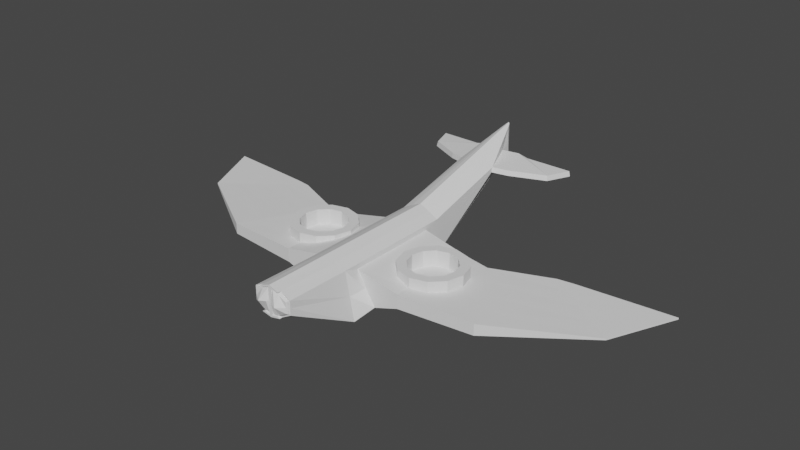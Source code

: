 # Source: spaceship2.blend  (saved by Blender 3.4.6; exported with 4.5.12 LTS)
import bpy
from mathutils import Matrix  # noqa: F401  (used for matrix-valued properties, if any)

bpy.ops.wm.read_factory_settings(use_empty=True)
scene = bpy.context.scene
scene.name = 'Scene'

# ---- collections
col_spaceshepe = bpy.data.collections.new('SpaceShepe'); scene.collection.children.link(col_spaceshepe)
col_collection_2 = bpy.data.collections.new('Collection 2'); scene.collection.children.link(col_collection_2)

# ---- world
world_world = bpy.data.worlds.new('World'); scene.world = world_world
world_world.use_nodes = True; world_world.node_tree.nodes.clear()
_N = world_world.node_tree.nodes; _L = world_world.node_tree.links
n0 = _N.new('ShaderNodeOutputWorld'); n0.name = 'World Output'; n0.location = (300, 300)
n1 = _N.new('ShaderNodeBackground'); n1.name = 'Background'; n1.location = (10, 300)
n1.inputs[0].default_value = (0.05088, 0.05088, 0.05088, 1.0)
_L.new(n1.outputs[0], n0.inputs[0])
n0.is_active_output = True
world_world.color = (0.05088, 0.05088, 0.05088)
world_world.use_sun_shadow = False
world_world.sun_shadow_jitter_overblur = 0.0

# ---- meshes
me_cube_001 = bpy.data.meshes.new('Cube.001')
me_cube_001.from_pydata([(0.5541, -1.0, 0.6095), (0.5541, -1.0, 0.9813), (1.178, 1.48, -0.1262), (0.6025, 1.48, 0.8247), (0.0, 1.0, -0.5274), (0.0, 1.0, 1.282), (0.0, -1.0, 0.3493), (0.0, -1.0, 1.282), (0.0, 4.827, 1.282), (0.6025, 4.348, 0.8259), (1.178, 4.348, -0.1273), (0.0, 4.827, -0.1934), (0.0, 9.105, 2.439), (0.1333, 8.639, 1.707), (0.1372, 8.628, 1.642), (0.0, 9.105, 1.537), (0.6025, 1.0, 0.9742), (0.8909, 1.0, -0.4475), (0.5685, 7.504, 1.652), (0.5655, 7.462, 1.501), (1.949, 1.48, 0.561), (1.949, 1.48, 0.1376), (1.949, 4.348, 0.5089), (1.949, 4.348, 0.1897), (4.242, 1.662, 0.5153), (4.242, 1.662, 0.1832), (2.843, 4.165, 0.5123), (2.843, 4.165, 0.1862), (6.956, 3.366, 0.3731), (6.956, 3.366, 0.3254), (4.555, 4.936, 0.4571), (4.555, 4.936, 0.2414), (7.859, 5.354, 0.3731), (7.859, 5.354, 0.3254), (5.01, 5.026, 0.4413), (5.01, 5.026, 0.2572), (0.3012, 1.0, 1.147), (0.3012, 1.0, -0.5274), (0.3012, 4.827, 1.149), (0.3012, 4.827, -0.1924), (0.04142, 9.072, 2.408), (0.04142, 9.083, 1.535), (0.6025, 4.827, 0.9777), (0.6025, 4.827, -0.1914), (0.1009, 8.999, 1.532), (0.1009, 8.921, 2.333), (1.034, 7.682, 1.61), (1.031, 7.64, 1.459), (0.603, 8.806, 1.599), (0.599, 8.818, 1.665), (2.023, 8.222, 1.549), (2.048, 8.188, 1.397), (0.958, 8.784, 1.538), (0.9475, 8.79, 1.604), (2.302, 8.979, 1.51), (2.342, 8.966, 1.358), (1.106, 8.84, 1.499), (1.094, 8.839, 1.565), (0.6025, -1.0, 1.011), (0.6025, -1.0, 0.5811), (0.3012, -1.0, 0.4126), (0.3012, -1.0, 1.166), (0.04839, -1.0, 0.4089), (0.04839, -1.0, 1.212), (0.08476, -1.069, 1.158), (0.04839, -1.032, 1.212), (0.04839, -1.032, 0.4089), (0.08476, -1.069, 0.4556), (0.2816, -1.069, 1.082), (0.2814, -1.032, 1.122), (0.2839, -1.069, 0.4976), (0.284, -1.032, 0.4585), (0.5541, -1.032, 0.9813), (0.5177, -1.069, 0.9601), (0.5177, -1.069, 0.6284), (0.5541, -1.032, 0.6095), (0.3012, -1.098, 1.166), (0.0, -1.098, 1.282), (0.04839, -1.098, 1.212), (0.04839, -1.098, 0.4089), (0.0, -1.098, 0.3493), (0.3012, -1.098, 0.4126), (0.3012, -1.0, 1.166), (0.2334, -1.0, 1.14), (0.2814, -1.032, 1.122), (0.4633, -1.0, 1.028), (0.2334, -1.098, 1.14), (0.3012, -1.098, 1.166), (0.2184, -1.0, 0.4446), (0.3012, -1.0, 0.4126), (0.3426, -1.0, 0.4912), (0.284, -1.032, 0.4585), (0.3012, -1.098, 0.4126), (0.2184, -1.098, 0.4446), (0.7467, 1.0, 0.2633), (0.6025, -1.0, 0.796), (0.04839, -1.0, 0.8102), (0.6025, 4.827, 0.3931), (0.1009, 8.96, 1.932), (0.0, 9.105, 1.988), (0.89, 1.48, 0.3493), (0.89, 4.348, 0.3493), (1.949, 1.48, 0.3493), (1.949, 4.348, 0.3493), (4.242, 1.662, 0.3493), (2.843, 4.165, 0.3493), (6.956, 3.366, 0.3493), (4.555, 4.936, 0.3493), (7.859, 5.354, 0.3493), (5.01, 5.026, 0.3493), (0.04142, 9.078, 1.971), (0.567, 7.483, 1.577), (0.1353, 8.634, 1.674), (1.033, 7.661, 1.534), (0.601, 8.812, 1.632), (2.036, 8.205, 1.473), (0.9528, 8.787, 1.571), (2.322, 8.972, 1.434), (1.1, 8.839, 1.532), (0.5541, -1.0, 0.7954), (0.04839, -1.121, 0.8102), (0.08476, -1.163, 0.8066), (0.5177, -1.069, 0.7943), (0.5541, -1.032, 0.7954), (0.2827, -1.244, 0.7896), (0.04839, -1.098, 0.8102), (0.0, -1.098, 0.8157), (1.954, 3.94, 0.5162), (1.454, 3.806, 0.6352), (1.088, 3.44, 0.728), (0.9542, 2.94, 0.7564), (1.088, 2.44, 0.7299), (1.454, 2.074, 0.6581), (1.954, 1.94, 0.5525), (2.454, 2.074, 0.5409), (2.82, 2.44, 0.5275), (2.954, 2.94, 0.5159), (2.82, 3.44, 0.5115), (2.454, 3.806, 0.5104), (1.954, 3.654, 0.3742), (1.597, 3.558, 0.3742), (1.336, 3.297, 0.3742), (1.24, 2.94, 0.3742), (1.336, 2.583, 0.3742), (1.597, 2.321, 0.3742), (1.954, 2.226, 0.3742), (2.311, 2.321, 0.3742), (2.572, 2.583, 0.3742), (2.668, 2.94, 0.3742), (2.572, 3.297, 0.3742), (2.311, 3.558, 0.3742), (0.0, 1.957, -0.4439), (0.0, 2.914, -0.3604), (0.0, 3.871, -0.2769), (0.8188, 1.957, -0.3835), (0.7467, 2.914, -0.3195), (0.6746, 3.871, -0.2555), (1.178, 2.197, -0.1265), (1.178, 2.914, -0.1268), (1.178, 3.631, -0.127), (1.949, 2.197, 0.1506), (1.949, 2.914, 0.1636), (1.949, 3.631, 0.1766), (3.892, 2.288, 0.5146), (3.542, 2.914, 0.5138), (3.193, 3.539, 0.5131), (3.892, 2.288, 0.184), (3.542, 2.914, 0.1847), (3.193, 3.539, 0.1855), (6.355, 3.759, 0.3941), (5.755, 4.151, 0.4151), (5.155, 4.543, 0.4361), (6.355, 3.759, 0.3044), (5.755, 4.151, 0.2834), (5.155, 4.543, 0.2624), (7.147, 5.272, 0.3902), (6.435, 5.19, 0.4072), (5.723, 5.108, 0.4243), (7.147, 5.272, 0.3084), (6.435, 5.19, 0.2913), (5.723, 5.108, 0.2743), (0.3012, 1.957, -0.4437), (0.3012, 2.914, -0.3599), (0.3012, 3.871, -0.2762), (7.147, 5.272, 0.3493), (6.435, 5.19, 0.3493), (5.723, 5.108, 0.3493), (0.6025, 1.957, 0.9751), (0.6025, 2.914, 0.9759), (0.6025, 3.871, 0.9768), (0.0, 3.871, 1.282), (0.0, 2.914, 1.282), (0.0, 1.957, 1.282), (0.6025, 2.197, 0.825), (0.6025, 2.914, 0.8253), (0.6025, 3.631, 0.8256), (0.3012, 1.957, 1.148), (0.3012, 2.914, 1.148), (0.3012, 3.871, 1.149), (1.459, 3.806, 0.8615), (1.959, 3.94, 0.8615), (1.093, 3.44, 0.8615), (0.959, 2.94, 0.8615), (1.093, 2.44, 0.8615), (1.459, 2.074, 0.8615), (1.959, 1.94, 0.8615), (2.459, 2.074, 0.8615), (2.825, 2.44, 0.8615), (2.959, 2.94, 0.8615), (2.825, 3.44, 0.8615), (2.459, 3.806, 0.8615), (1.602, 3.558, 0.8615), (1.959, 3.654, 0.8615), (1.341, 3.297, 0.8615), (1.245, 2.94, 0.8615), (1.341, 2.583, 0.8615), (1.602, 2.322, 0.8615), (1.959, 2.226, 0.8615), (2.316, 2.322, 0.8615), (2.577, 2.583, 0.8615), (2.673, 2.94, 0.8615), (2.577, 3.297, 0.8615), (2.316, 3.558, 0.8615)], [], [(198, 189, 42, 38), (94, 16, 58, 95), (37, 17, 59, 60), (119, 1, 72, 123), (36, 5, 7, 61), (13, 18, 46, 49), (100, 2, 21, 102), (183, 153, 11, 39), (110, 40, 45, 98), (39, 11, 15, 41), (38, 42, 45, 40), (100, 3, 16, 94), (101, 10, 43, 97), (195, 9, 42, 189), (157, 2, 17, 154), (162, 23, 27, 168), (159, 10, 23, 162), (101, 9, 22, 103), (163, 24, 28, 169), (103, 22, 26, 105), (102, 21, 25, 104), (174, 31, 35, 180), (104, 25, 29, 106), (168, 27, 31, 174), (105, 26, 30, 107), (186, 180, 35, 109), (107, 30, 34, 109), (169, 28, 32, 175), (106, 29, 33, 108), (8, 38, 40, 12), (43, 39, 41, 44), (99, 12, 40, 110), (156, 183, 39, 43), (16, 36, 61, 58), (122, 73, 68, 124), (4, 37, 60, 6), (190, 198, 38, 8), (111, 18, 42, 97), (14, 19, 43, 44), (112, 14, 44, 98), (18, 13, 45, 42), (114, 49, 53, 116), (19, 14, 48, 47), (112, 13, 49, 114), (111, 19, 47, 113), (53, 50, 54, 57), (113, 47, 51, 115), (49, 46, 50, 53), (47, 48, 52, 51), (117, 55, 56, 118), (51, 52, 56, 55), (116, 53, 57, 118), (115, 51, 55, 117), (119, 0, 59, 95), (62, 88, 91, 71, 66), (0, 90, 89, 60, 59), (92, 93, 79, 80, 81), (1, 85, 84, 69, 72), (78, 86, 87, 76, 77), (82, 85, 1, 58, 61), (88, 62, 79, 93), (84, 83, 63, 65, 69), (124, 68, 64, 121), (60, 89, 92, 81), (120, 66, 67, 121), (122, 74, 75, 123), (71, 75, 74, 70), (69, 65, 64, 68), (66, 71, 70, 67), (72, 69, 68, 73), (96, 62, 66, 120), (125, 78, 77, 126), (61, 7, 77, 76), (82, 61, 76, 87), (6, 60, 81, 80), (96, 63, 78, 125), (82, 83, 84, 85), (86, 83, 82, 87), (63, 83, 86, 78), (88, 89, 90, 91), (88, 93, 92, 89), (91, 90, 0, 75, 71), (62, 96, 125, 79), (79, 125, 126, 80), (63, 96, 120, 65), (73, 122, 123, 72), (65, 120, 121, 64), (70, 124, 121, 67), (1, 119, 95, 58), (50, 115, 117, 54), (52, 116, 118, 56), (54, 117, 118, 57), (46, 113, 115, 50), (18, 111, 113, 46), (14, 112, 114, 48), (48, 114, 116, 52), (13, 112, 98, 45), (19, 111, 97, 43), (74, 122, 124, 70), (15, 99, 110, 41), (28, 106, 108, 32), (31, 107, 109, 35), (177, 186, 109, 34), (27, 105, 107, 31), (24, 104, 106, 28), (20, 102, 104, 24), (23, 103, 105, 27), (10, 101, 103, 23), (9, 101, 97, 42), (2, 100, 94, 17), (41, 110, 98, 44), (3, 100, 102, 20), (0, 119, 123, 75), (17, 94, 95, 59), (147, 148, 220, 219), (133, 132, 204, 205), (139, 140, 211, 212), (146, 147, 219, 218), (132, 131, 203, 204), (127, 138, 210, 200), (145, 146, 218, 217), (131, 130, 202, 203), (138, 137, 209, 210), (144, 145, 217, 216), (130, 129, 201, 202), (137, 136, 208, 209), (32, 108, 184, 175), (175, 184, 185, 176), (176, 185, 186, 177), (17, 37, 181, 154), (154, 181, 182, 155), (155, 182, 183, 156), (30, 171, 177, 34), (171, 170, 176, 177), (170, 169, 175, 176), (108, 33, 178, 184), (184, 178, 179, 185), (185, 179, 180, 186), (25, 166, 172, 29), (166, 167, 173, 172), (167, 168, 174, 173), (29, 172, 178, 33), (172, 173, 179, 178), (173, 174, 180, 179), (26, 165, 171, 30), (165, 164, 170, 171), (164, 163, 169, 170), (2, 157, 160, 21), (157, 158, 161, 160), (158, 159, 162, 161), (21, 160, 166, 25), (160, 161, 167, 166), (161, 162, 168, 167), (10, 159, 156, 43), (159, 158, 155, 156), (158, 157, 154, 155), (37, 4, 151, 181), (181, 151, 152, 182), (182, 152, 153, 183), (5, 36, 196, 192), (192, 196, 197, 191), (191, 197, 198, 190), (3, 193, 187, 16), (193, 194, 188, 187), (194, 195, 189, 188), (36, 16, 187, 196), (196, 187, 188, 197), (197, 188, 189, 198), (26, 22, 127, 138), (165, 26, 138, 137), (137, 165, 164, 136), (136, 164, 163, 135), (135, 163, 24, 134), (20, 24, 134, 133), (3, 20, 133, 132), (131, 132, 3, 193), (130, 131, 193, 194), (129, 130, 194, 195), (9, 195, 129, 128), (22, 9, 128, 127), (206, 205, 217, 218), (203, 202, 214, 215), (210, 209, 221, 222), (199, 200, 212, 211), (207, 206, 218, 219), (204, 203, 215, 216), (200, 210, 222, 212), (201, 199, 211, 213), (208, 207, 219, 220), (205, 204, 216, 217), (202, 201, 213, 214), (209, 208, 220, 221), (140, 141, 213, 211), (134, 133, 205, 206), (148, 149, 221, 220), (141, 142, 214, 213), (135, 134, 206, 207), (149, 150, 222, 221), (128, 127, 200, 199), (142, 143, 215, 214), (136, 135, 207, 208), (150, 139, 212, 222), (129, 128, 199, 201), (143, 144, 216, 215), (140, 139, 150, 149, 148, 147, 146, 145, 144, 143, 142, 141)])
_uv = me_cube_001.uv_layers.new(name='UVMap')
_uv.uv.foreach_set('vector', [0.6875, 0.5, 0.625, 0.5, 0.625, 0.5, 0.6875, 0.5, 0.5, 0.5, 0.625, 0.5, 0.625, 0.75, 0.5, 0.75, 0.3125, 0.5, 0.375, 0.5, 0.375, 0.75, 0.3125, 0.75, 0.5001, 0.76, 0.5999, 0.76, 0.5999, 0.76, 0.5001, 0.76, 0.6875, 0.5, 0.75, 0.5, 0.75, 0.75, 0.6875, 0.75, 0.5336, 0.5, 0.5563, 0.5, 0.5563, 0.5, 0.5336, 0.5, 0.5, 0.5, 0.435, 0.5, 0.435, 0.5, 0.5, 0.5, 0.3125, 0.5, 0.25, 0.5, 0.25, 0.5, 0.3125, 0.5, 0.5, 0.4375, 0.625, 0.4375, 0.625, 0.5, 0.5, 0.5, 0.3125, 0.5, 0.25, 0.5, 0.25, 0.5, 0.3125, 0.5, 0.6875, 0.5, 0.625, 0.5, 0.625, 0.5, 0.6875, 0.5, 0.5, 0.5, 0.565, 0.5, 0.625, 0.5, 0.5, 0.5, 0.5, 0.5, 0.435, 0.5, 0.375, 0.5, 0.5, 0.5, 0.565, 0.5, 0.565, 0.5, 0.625, 0.5, 0.625, 0.5, 0.435, 0.5, 0.435, 0.5, 0.375, 0.5, 0.375, 0.5, 0.435, 0.5, 0.435, 0.5, 0.435, 0.5, 0.435, 0.5, 0.435, 0.5, 0.435, 0.5, 0.435, 0.5, 0.435, 0.5, 0.5, 0.5, 0.565, 0.5, 0.565, 0.5, 0.5, 0.5, 0.565, 0.5, 0.565, 0.5, 0.565, 0.5, 0.565, 0.5, 0.5, 0.5, 0.565, 0.5, 0.565, 0.5, 0.5, 0.5, 0.5, 0.5, 0.435, 0.5, 0.435, 0.5, 0.5, 0.5, 0.435, 0.5, 0.435, 0.5, 0.435, 0.5, 0.435, 0.5, 0.5, 0.5, 0.435, 0.5, 0.435, 0.5, 0.5, 0.5, 0.435, 0.5, 0.435, 0.5, 0.435, 0.5, 0.435, 0.5, 0.5, 0.5, 0.565, 0.5, 0.565, 0.5, 0.5, 0.5, 0.5, 0.5, 0.435, 0.5, 0.435, 0.5, 0.5, 0.5, 0.5, 0.5, 0.565, 0.5, 0.565, 0.5, 0.5, 0.5, 0.565, 0.5, 0.565, 0.5, 0.565, 0.5, 0.565, 0.5, 0.5, 0.5, 0.435, 0.5, 0.435, 0.5, 0.5, 0.5, 0.75, 0.5, 0.6875, 0.5, 0.6875, 0.5, 0.75, 0.5, 0.375, 0.5, 0.3125, 0.5, 0.3125, 0.5, 0.375, 0.5, 0.5, 0.375, 0.625, 0.375, 0.625, 0.4375, 0.5, 0.4375, 0.375, 0.5, 0.3125, 0.5, 0.3125, 0.5, 0.375, 0.5, 0.625, 0.5, 0.6875, 0.5, 0.6875, 0.75, 0.625, 0.75, 0.4998, 0.7676, 0.5836, 0.7676, 0.5953, 0.8166, 0.4995, 0.8163, 0.25, 0.5, 0.3125, 0.5, 0.3125, 0.75, 0.25, 0.75, 0.75, 0.5, 0.6875, 0.5, 0.6875, 0.5, 0.75, 0.5, 0.5002, 0.5, 0.5563, 0.5, 0.625, 0.5, 0.5, 0.5, 0.4668, 0.5, 0.4442, 0.5, 0.375, 0.5, 0.375, 0.5, 0.5002, 0.5, 0.4668, 0.5, 0.375, 0.5, 0.5, 0.5, 0.5563, 0.5, 0.5336, 0.5, 0.625, 0.5, 0.625, 0.5, 0.5002, 0.5, 0.5336, 0.5, 0.5336, 0.5, 0.5002, 0.5, 0.4442, 0.5, 0.4668, 0.5, 0.4668, 0.5, 0.4442, 0.5, 0.5002, 0.5, 0.5336, 0.5, 0.5336, 0.5, 0.5002, 0.5, 0.5002, 0.5, 0.4442, 0.5, 0.4442, 0.5, 0.5002, 0.5, 0.5336, 0.5, 0.5563, 0.5, 0.5563, 0.5, 0.5336, 0.5, 0.5002, 0.5, 0.4442, 0.5, 0.4442, 0.5, 0.5002, 0.5, 0.5336, 0.5, 0.5563, 0.5, 0.5563, 0.5, 0.5336, 0.5, 0.4442, 0.5, 0.4668, 0.5, 0.4668, 0.5, 0.4442, 0.5, 0.5002, 0.5, 0.4442, 0.5, 0.4668, 0.5, 0.5002, 0.5, 0.4442, 0.5, 0.4668, 0.5, 0.4668, 0.5, 0.4442, 0.5, 0.5002, 0.5, 0.5336, 0.5, 0.5336, 0.5, 0.5002, 0.5, 0.5002, 0.5, 0.4442, 0.5, 0.4442, 0.5, 0.5002, 0.5, 0.5001, 0.76, 0.4003, 0.76, 0.375, 0.75, 0.5, 0.75, 0.389, 0.865, 0.3903, 0.8297, 0.3908, 0.8161, 0.3908, 0.8161, 0.389, 0.865, 0.4003, 0.76, 0.3929, 0.8039, 0.375, 0.8125, 0.375, 0.8125, 0.375, 0.75, 0.375, 0.8125, 0.3903, 0.8297, 0.389, 0.865, 0.375, 0.875, 0.375, 0.8125, 0.5999, 0.76, 0.6028, 0.7789, 0.6084, 0.8166, 0.6084, 0.8166, 0.5999, 0.76, 0.6105, 0.865, 0.6088, 0.8266, 0.625, 0.8125, 0.625, 0.8125, 0.625, 0.875, 0.625, 0.8125, 0.6028, 0.7789, 0.5999, 0.76, 0.625, 0.75, 0.625, 0.8125, 0.3903, 0.8297, 0.389, 0.865, 0.389, 0.865, 0.3903, 0.8297, 0.6084, 0.8166, 0.6088, 0.8266, 0.6105, 0.865, 0.6105, 0.865, 0.6084, 0.8166, 0.4995, 0.8163, 0.5953, 0.8166, 0.5988, 0.8574, 0.4997, 0.8574, 0.375, 0.8125, 0.375, 0.8125, 0.375, 0.8125, 0.375, 0.8125, 0.4997, 0.865, 0.389, 0.865, 0.4005, 0.8574, 0.4997, 0.8574, 0.4998, 0.7676, 0.4161, 0.7676, 0.4003, 0.76, 0.5001, 0.76, 0.3908, 0.8161, 0.4003, 0.76, 0.4161, 0.7676, 0.4037, 0.8161, 0.6084, 0.8166, 0.6105, 0.865, 0.5988, 0.8574, 0.5953, 0.8166, 0.389, 0.865, 0.3908, 0.8161, 0.4037, 0.8161, 0.4005, 0.8574, 0.5999, 0.76, 0.6084, 0.8166, 0.5953, 0.8166, 0.5836, 0.7676, 0.4997, 0.865, 0.389, 0.865, 0.389, 0.865, 0.4997, 0.865, 0.4997, 0.865, 0.6105, 0.865, 0.625, 0.875, 0.5, 0.875, 0.6875, 0.75, 0.75, 0.75, 0.75, 0.75, 0.6875, 0.75, 0.625, 0.8125, 0.625, 0.8125, 0.625, 0.8125, 0.625, 0.8125, 0.25, 0.75, 0.3125, 0.75, 0.3125, 0.75, 0.25, 0.75, 0.4997, 0.865, 0.6105, 0.865, 0.6105, 0.865, 0.4997, 0.865, 0.625, 0.8125, 0.6075, 0.8168, 0.6084, 0.8166, 0.6028, 0.7789, 0.6088, 0.8266, 0.6088, 0.8266, 0.625, 0.8125, 0.625, 0.8125, 0.6105, 0.865, 0.6088, 0.8266, 0.6088, 0.8266, 0.6105, 0.865, 0.3903, 0.8297, 0.3909, 0.8146, 0.3929, 0.8039, 0.3908, 0.8161, 0.3903, 0.8297, 0.3903, 0.8297, 0.375, 0.8125, 0.375, 0.8125, 0.3908, 0.8161, 0.3929, 0.8039, 0.4003, 0.76, 0.4003, 0.76, 0.3908, 0.8161, 0.389, 0.865, 0.4997, 0.865, 0.4997, 0.865, 0.389, 0.865, 0.389, 0.865, 0.4997, 0.865, 0.5, 0.875, 0.375, 0.875, 0.6105, 0.865, 0.4997, 0.865, 0.4997, 0.865, 0.6105, 0.865, 0.5836, 0.7676, 0.4998, 0.7676, 0.5001, 0.76, 0.5999, 0.76, 0.6105, 0.865, 0.4997, 0.865, 0.4997, 0.8574, 0.5988, 0.8574, 0.4037, 0.8161, 0.4995, 0.8163, 0.4997, 0.8574, 0.4005, 0.8574, 0.5999, 0.76, 0.5001, 0.76, 0.5, 0.75, 0.625, 0.75, 0.5563, 0.5, 0.5002, 0.5, 0.5002, 0.5, 0.5563, 0.5, 0.4668, 0.5, 0.5002, 0.5, 0.5002, 0.5, 0.4668, 0.5, 0.5563, 0.5, 0.5002, 0.5, 0.5002, 0.5, 0.5336, 0.5, 0.5563, 0.5, 0.5002, 0.5, 0.5002, 0.5, 0.5563, 0.5, 0.5563, 0.5, 0.5002, 0.5, 0.5002, 0.5, 0.5563, 0.5, 0.4668, 0.5, 0.5002, 0.5, 0.5002, 0.5, 0.4668, 0.5, 0.4668, 0.5, 0.5002, 0.5, 0.5002, 0.5, 0.4668, 0.5, 0.5336, 0.5, 0.5002, 0.5, 0.5, 0.5, 0.625, 0.5, 0.4442, 0.5, 0.5002, 0.5, 0.5, 0.5, 0.375, 0.5, 0.4161, 0.7676, 0.4998, 0.7676, 0.4995, 0.8163, 0.4037, 0.8161, 0.375, 0.375, 0.5, 0.375, 0.5, 0.4375, 0.375, 0.4375, 0.565, 0.5, 0.5, 0.5, 0.5, 0.5, 0.565, 0.5, 0.435, 0.5, 0.5, 0.5, 0.5, 0.5, 0.435, 0.5, 0.565, 0.5, 0.5, 0.5, 0.5, 0.5, 0.565, 0.5, 0.435, 0.5, 0.5, 0.5, 0.5, 0.5, 0.435, 0.5, 0.565, 0.5, 0.5, 0.5, 0.5, 0.5, 0.565, 0.5, 0.565, 0.5, 0.5, 0.5, 0.5, 0.5, 0.565, 0.5, 0.435, 0.5, 0.5, 0.5, 0.5, 0.5, 0.435, 0.5, 0.435, 0.5, 0.5, 0.5, 0.5, 0.5, 0.435, 0.5, 0.565, 0.5, 0.5, 0.5, 0.5, 0.5, 0.625, 0.5, 0.435, 0.5, 0.5, 0.5, 0.5, 0.5, 0.375, 0.5, 0.375, 0.4375, 0.5, 0.4375, 0.5, 0.5, 0.375, 0.5, 0.565, 0.5, 0.5, 0.5, 0.5, 0.5, 0.565, 0.5, 0.4003, 0.76, 0.5001, 0.76, 0.5001, 0.76, 0.4003, 0.76, 0.375, 0.5, 0.5, 0.5, 0.5, 0.75, 0.375, 0.75, 0.0, 0.0, 0.0, 0.0, 0.0, 0.0, 0.0, 0.0, 0.0, 0.0, 0.0, 0.0, 0.0, 0.0, 0.0, 0.0, 0.0, 0.0, 0.0, 0.0, 0.0, 0.0, 0.0, 0.0, 0.0, 0.0, 0.0, 0.0, 0.0, 0.0, 0.0, 0.0, 0.0, 0.0, 0.0, 0.0, 0.0, 0.0, 0.0, 0.0, 0.0, 0.0, 0.0, 0.0, 0.0, 0.0, 0.0, 0.0, 0.0, 0.0, 0.0, 0.0, 0.0, 0.0, 0.0, 0.0, 0.0, 0.0, 0.0, 0.0, 0.0, 0.0, 0.0, 0.0, 0.0, 0.0, 0.0, 0.0, 0.0, 0.0, 0.0, 0.0, 0.0, 0.0, 0.0, 0.0, 0.0, 0.0, 0.0, 0.0, 0.0, 0.0, 0.0, 0.0, 0.0, 0.0, 0.0, 0.0, 0.0, 0.0, 0.0, 0.0, 0.0, 0.0, 0.0, 0.0, 0.565, 0.5, 0.5, 0.5, 0.5, 0.5, 0.565, 0.5, 0.565, 0.5, 0.5, 0.5, 0.5, 0.5, 0.565, 0.5, 0.565, 0.5, 0.5, 0.5, 0.5, 0.5, 0.565, 0.5, 0.375, 0.5, 0.3125, 0.5, 0.3125, 0.5, 0.375, 0.5, 0.375, 0.5, 0.3125, 0.5, 0.3125, 0.5, 0.375, 0.5, 0.375, 0.5, 0.3125, 0.5, 0.3125, 0.5, 0.375, 0.5, 0.565, 0.5, 0.565, 0.5, 0.565, 0.5, 0.565, 0.5, 0.565, 0.5, 0.565, 0.5, 0.565, 0.5, 0.565, 0.5, 0.565, 0.5, 0.565, 0.5, 0.565, 0.5, 0.565, 0.5, 0.5, 0.5, 0.435, 0.5, 0.435, 0.5, 0.5, 0.5, 0.5, 0.5, 0.435, 0.5, 0.435, 0.5, 0.5, 0.5, 0.5, 0.5, 0.435, 0.5, 0.435, 0.5, 0.5, 0.5, 0.435, 0.5, 0.435, 0.5, 0.435, 0.5, 0.435, 0.5, 0.435, 0.5, 0.435, 0.5, 0.435, 0.5, 0.435, 0.5, 0.435, 0.5, 0.435, 0.5, 0.435, 0.5, 0.435, 0.5, 0.435, 0.5, 0.435, 0.5, 0.435, 0.5, 0.435, 0.5, 0.435, 0.5, 0.435, 0.5, 0.435, 0.5, 0.435, 0.5, 0.435, 0.5, 0.435, 0.5, 0.435, 0.5, 0.435, 0.5, 0.565, 0.5, 0.565, 0.5, 0.565, 0.5, 0.565, 0.5, 0.565, 0.5, 0.565, 0.5, 0.565, 0.5, 0.565, 0.5, 0.565, 0.5, 0.565, 0.5, 0.565, 0.5, 0.565, 0.5, 0.435, 0.5, 0.435, 0.5, 0.435, 0.5, 0.435, 0.5, 0.435, 0.5, 0.435, 0.5, 0.435, 0.5, 0.435, 0.5, 0.435, 0.5, 0.435, 0.5, 0.435, 0.5, 0.435, 0.5, 0.435, 0.5, 0.435, 0.5, 0.435, 0.5, 0.435, 0.5, 0.435, 0.5, 0.435, 0.5, 0.435, 0.5, 0.435, 0.5, 0.435, 0.5, 0.435, 0.5, 0.435, 0.5, 0.435, 0.5, 0.435, 0.5, 0.435, 0.5, 0.375, 0.5, 0.375, 0.5, 0.435, 0.5, 0.435, 0.5, 0.375, 0.5, 0.375, 0.5, 0.435, 0.5, 0.435, 0.5, 0.375, 0.5, 0.375, 0.5, 0.3125, 0.5, 0.25, 0.5, 0.25, 0.5, 0.3125, 0.5, 0.3125, 0.5, 0.25, 0.5, 0.25, 0.5, 0.3125, 0.5, 0.3125, 0.5, 0.25, 0.5, 0.25, 0.5, 0.3125, 0.5, 0.75, 0.5, 0.6875, 0.5, 0.6875, 0.5, 0.75, 0.5, 0.75, 0.5, 0.6875, 0.5, 0.6875, 0.5, 0.75, 0.5, 0.75, 0.5, 0.6875, 0.5, 0.6875, 0.5, 0.75, 0.5, 0.565, 0.5, 0.565, 0.5, 0.625, 0.5, 0.625, 0.5, 0.565, 0.5, 0.565, 0.5, 0.625, 0.5, 0.625, 0.5, 0.565, 0.5, 0.565, 0.5, 0.625, 0.5, 0.625, 0.5, 0.6875, 0.5, 0.625, 0.5, 0.625, 0.5, 0.6875, 0.5, 0.6875, 0.5, 0.625, 0.5, 0.625, 0.5, 0.6875, 0.5, 0.6875, 0.5, 0.625, 0.5, 0.625, 0.5, 0.6875, 0.5, 0.565, 0.5, 0.565, 0.5, 0.0, 0.0, 0.0, 0.0, 0.565, 0.5, 0.565, 0.5, 0.0, 0.0, 0.0, 0.0, 0.0, 0.0, 0.565, 0.5, 0.565, 0.5, 0.0, 0.0, 0.0, 0.0, 0.565, 0.5, 0.565, 0.5, 0.0, 0.0, 0.0, 0.0, 0.565, 0.5, 0.565, 0.5, 0.0, 0.0, 0.565, 0.5, 0.565, 0.5, 0.0, 0.0, 0.0, 0.0, 0.565, 0.5, 0.565, 0.5, 0.0, 0.0, 0.0, 0.0, 0.0, 0.0, 0.0, 0.0, 0.565, 0.5, 0.565, 0.5, 0.0, 0.0, 0.0, 0.0, 0.565, 0.5, 0.565, 0.5, 0.0, 0.0, 0.0, 0.0, 0.565, 0.5, 0.565, 0.5, 0.565, 0.5, 0.565, 0.5, 0.0, 0.0, 0.0, 0.0, 0.565, 0.5, 0.565, 0.5, 0.0, 0.0, 0.0, 0.0, 0.0, 0.0, 0.0, 0.0, 0.0, 0.0, 0.0, 0.0, 0.0, 0.0, 0.0, 0.0, 0.0, 0.0, 0.0, 0.0, 0.0, 0.0, 0.0, 0.0, 0.0, 0.0, 0.0, 0.0, 0.0, 0.0, 0.0, 0.0, 0.0, 0.0, 0.0, 0.0, 0.0, 0.0, 0.0, 0.0, 0.0, 0.0, 0.0, 0.0, 0.0, 0.0, 0.0, 0.0, 0.0, 0.0, 0.0, 0.0, 0.0, 0.0, 0.0, 0.0, 0.0, 0.0, 0.0, 0.0, 0.0, 0.0, 0.0, 0.0, 0.0, 0.0, 0.0, 0.0, 0.0, 0.0, 0.0, 0.0, 0.0, 0.0, 0.0, 0.0, 0.0, 0.0, 0.0, 0.0, 0.0, 0.0, 0.0, 0.0, 0.0, 0.0, 0.0, 0.0, 0.0, 0.0, 0.0, 0.0, 0.0, 0.0, 0.0, 0.0, 0.0, 0.0, 0.0, 0.0, 0.0, 0.0, 0.0, 0.0, 0.0, 0.0, 0.0, 0.0, 0.0, 0.0, 0.0, 0.0, 0.0, 0.0, 0.0, 0.0, 0.0, 0.0, 0.0, 0.0, 0.0, 0.0, 0.0, 0.0, 0.0, 0.0, 0.0, 0.0, 0.0, 0.0, 0.0, 0.0, 0.0, 0.0, 0.0, 0.0, 0.0, 0.0, 0.0, 0.0, 0.0, 0.0, 0.0, 0.0, 0.0, 0.0, 0.0, 0.0, 0.0, 0.0, 0.0, 0.0, 0.0, 0.0, 0.0, 0.0, 0.0, 0.0, 0.0, 0.0, 0.0, 0.0, 0.0, 0.0, 0.0, 0.0, 0.0, 0.0, 0.0, 0.0, 0.0, 0.0, 0.0, 0.0, 0.0, 0.0, 0.0, 0.0, 0.0, 0.0, 0.0, 0.0, 0.0, 0.0, 0.0, 0.0, 0.0, 0.0, 0.0, 0.0, 0.0, 0.0, 0.0, 0.0, 0.0, 0.0, 0.0, 0.0, 0.0, 0.0, 0.0, 0.0, 0.0, 0.0, 0.0, 0.0, 0.0, 0.0, 0.0, 0.0, 0.0, 0.0, 0.0, 0.0, 0.0, 0.0, 0.0, 0.0, 0.0, 0.0])
me_cube_001.update()

# ---- objects
ob_cube = bpy.data.objects.new('Cube', me_cube_001)

# ---- transforms, parenting, visibility, modifiers, constraints
ob_cube.location = (0.0, 0.0, 0.0)
_m = ob_cube.modifiers.new('Mirror', 'MIRROR')
_m.use_clip = True

# ---- collection membership
col_spaceshepe.objects.link(ob_cube)

# ---- scene / render settings (as saved in the file)
scene.frame_start = 1; scene.frame_end = 250; scene.frame_set(1)
scene.render.engine = 'BLENDER_EEVEE_NEXT'
scene.cycles.sampling_pattern = 'TABULATED_SOBOL'
scene.cycles.use_light_tree = False
scene.view_settings.view_transform = 'Filmic'
bpy.context.view_layer.update()

# ---- added for rendering (the .blend has no active camera and no usable light): camera, sun
cam_auto = bpy.data.cameras.new('AutoCamera')
cam_auto.lens = 50.0
cam_auto.sensor_width = 36.0
cam_auto.clip_end = 1000.0
ob_auto_camera = bpy.data.objects.new('AutoCamera', cam_auto)
scene.collection.objects.link(ob_auto_camera)
ob_auto_camera.location = (17.6276, -17.2226, 15.0581)
ob_auto_camera.rotation_euler = (1.09748, -7.21219e-08, 0.694738)
scene.camera = ob_auto_camera
light_auto_sun = bpy.data.lights.new('AutoSun', 'SUN')
light_auto_sun.energy = 3.0
light_auto_sun.angle = 0.0523599
ob_auto_sun = bpy.data.objects.new('AutoSun', light_auto_sun)
scene.collection.objects.link(ob_auto_sun)
ob_auto_sun.rotation_euler = (0.872665, 0.174533, 0.523599)
bpy.context.view_layer.update()
